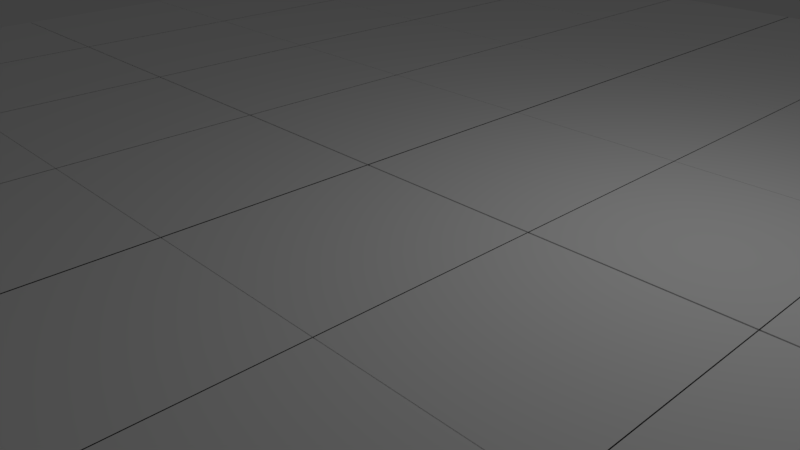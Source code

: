 # Source: gameBoard.blend  (saved by Blender 2.78.0; exported with 4.5.12 LTS)
import bpy
from mathutils import Matrix  # noqa: F401  (used for matrix-valued properties, if any)

bpy.ops.wm.read_factory_settings(use_empty=True)
scene = bpy.context.scene
scene.name = 'Scene'

# ---- collections
col_collection_1 = bpy.data.collections.new('Collection 1'); scene.collection.children.link(col_collection_1)

# ---- materials (node trees are filled in below, after node groups)
mat_checker = bpy.data.materials.new('checker')
mat_checker.alpha_threshold = 0.0
mat_checker.use_transparent_shadow = False
mat_checker.diffuse_color = (1.0, 1.0, 1.0, 1.0)
mat_checker.roughness = 0.5
mat_checker.specular_intensity = 0.0
mat_checker.line_color = (0.0, 0.0, 0.0, 1.0)

# ---- material node trees

# ---- world
world_world = bpy.data.worlds.new('World'); scene.world = world_world
world_world.color = (0.05088, 0.05088, 0.05088)
world_world.use_sun_shadow = False
world_world.sun_shadow_jitter_overblur = 0.0
world_world.cycles.sampling_method = 'MANUAL'

# ---- cameras
cam_camera = bpy.data.cameras.new('Camera')
cam_camera.clip_end = 100.0
cam_camera.lens = 35.0
cam_camera.sensor_width = 32.0
cam_camera.sensor_height = 18.0
cam_camera.ortho_scale = 7.314
cam_camera.dof.focus_distance = 0.0
cam_camera.dof.aperture_fstop = 128.0

# ---- lights
light_lamp = bpy.data.lights.new('Lamp', 'POINT')
light_lamp.transmission_factor = 0.0
light_lamp.cutoff_distance = 30.0
light_lamp.energy = 100.0
light_lamp.shadow_buffer_clip_start = 1.001
light_lamp.shadow_soft_size = 0.1
light_lamp.shadow_maximum_resolution = 0.006
light_lamp.use_absolute_resolution = True

# ---- meshes
me_cube = bpy.data.meshes.new('Cube')
me_cube.from_pydata([(-7.452, -2.848, -1.255), (-7.452, -5.647, -1.255), (-9.962, -5.647, -1.255), (-9.962, -2.848, -1.255), (-7.452, -2.848, 1.255), (-7.452, -5.647, 1.255), (-9.962, -5.647, 1.255), (-9.962, -2.848, 1.255), (-4.952, -2.848, -1.255), (-4.952, -5.647, -1.255), (-7.463, -5.647, -1.255), (-7.463, -2.848, -1.255), (-4.952, -2.848, 1.255), (-4.952, -5.647, 1.255), (-7.463, -5.647, 1.255), (-7.463, -2.848, 1.255), (-7.452, -0.03938, -1.255), (-7.452, -2.838, -1.255), (-9.962, -2.838, -1.255), (-9.962, -0.03938, -1.255), (-7.452, -0.03938, 1.255), (-7.452, -2.838, 1.255), (-9.962, -2.838, 1.255), (-9.962, -0.03938, 1.255), (-4.952, -0.03938, -1.255), (-4.952, -2.838, -1.255), (-7.463, -2.838, -1.255), (-7.463, -0.03938, -1.255), (-4.952, -0.03938, 1.255), (-4.952, -2.838, 1.255), (-7.463, -2.838, 1.255), (-7.463, -0.03938, 1.255), (-2.453, -2.848, -1.255), (-2.453, -5.647, -1.255), (-4.963, -5.647, -1.255), (-4.963, -2.848, -1.255), (-2.453, -2.848, 1.255), (-2.453, -5.647, 1.255), (-4.963, -5.647, 1.255), (-4.963, -2.848, 1.255), (0.04669, -2.848, -1.255), (0.04669, -5.647, -1.255), (-2.464, -5.647, -1.255), (-2.464, -2.848, -1.255), (0.04669, -2.848, 1.255), (0.04669, -5.647, 1.255), (-2.464, -5.647, 1.255), (-2.464, -2.848, 1.255), (-2.453, -0.03938, -1.255), (-2.453, -2.838, -1.255), (-4.963, -2.838, -1.255), (-4.963, -0.03938, -1.255), (-2.453, -0.03938, 1.255), (-2.453, -2.838, 1.255), (-4.963, -2.838, 1.255), (-4.963, -0.03938, 1.255), (0.04669, -0.03938, -1.255), (0.04669, -2.838, -1.255), (-2.464, -2.838, -1.255), (-2.464, -0.03938, -1.255), (0.04669, -0.03938, 1.255), (0.04669, -2.838, 1.255), (-2.464, -2.838, 1.255), (-2.464, -0.03938, 1.255), (-7.452, -8.465, -1.255), (-7.452, -11.26, -1.255), (-9.962, -11.26, -1.255), (-9.962, -8.465, -1.255), (-7.452, -8.465, 1.255), (-7.452, -11.26, 1.255), (-9.962, -11.26, 1.255), (-9.962, -8.465, 1.255), (-4.952, -8.465, -1.255), (-4.952, -11.26, -1.255), (-7.463, -11.26, -1.255), (-7.463, -8.465, -1.255), (-4.952, -8.465, 1.255), (-4.952, -11.26, 1.255), (-7.463, -11.26, 1.255), (-7.463, -8.465, 1.255), (-7.452, -5.657, -1.255), (-7.452, -8.456, -1.255), (-9.962, -8.456, -1.255), (-9.962, -5.657, -1.255), (-7.452, -5.657, 1.255), (-7.452, -8.456, 1.255), (-9.962, -8.456, 1.255), (-9.962, -5.657, 1.255), (-4.952, -5.657, -1.255), (-4.952, -8.456, -1.255), (-7.463, -8.456, -1.255), (-7.463, -5.657, -1.255), (-4.952, -5.657, 1.255), (-4.952, -8.456, 1.255), (-7.463, -8.456, 1.255), (-7.463, -5.657, 1.255), (-2.453, -8.465, -1.255), (-2.453, -11.26, -1.255), (-4.963, -11.26, -1.255), (-4.963, -8.465, -1.255), (-2.453, -8.465, 1.255), (-2.453, -11.26, 1.255), (-4.963, -11.26, 1.255), (-4.963, -8.465, 1.255), (0.04669, -8.465, -1.255), (0.04669, -11.26, -1.255), (-2.464, -11.26, -1.255), (-2.464, -8.465, -1.255), (0.04669, -8.465, 1.255), (0.04669, -11.26, 1.255), (-2.464, -11.26, 1.255), (-2.464, -8.465, 1.255), (-2.453, -5.657, -1.255), (-2.453, -8.456, -1.255), (-4.963, -8.456, -1.255), (-4.963, -5.657, -1.255), (-2.453, -5.657, 1.255), (-2.453, -8.456, 1.255), (-4.963, -8.456, 1.255), (-4.963, -5.657, 1.255), (0.04669, -5.657, -1.255), (0.04669, -8.456, -1.255), (-2.464, -8.456, -1.255), (-2.464, -5.657, -1.255), (0.04669, -5.657, 1.255), (0.04669, -8.456, 1.255), (-2.464, -8.456, 1.255), (-2.464, -5.657, 1.255), (2.539, -2.848, -1.255), (2.539, -5.647, -1.255), (0.02803, -5.647, -1.255), (0.02803, -2.848, -1.255), (2.539, -2.848, 1.255), (2.539, -5.647, 1.255), (0.02803, -5.647, 1.255), (0.02803, -2.848, 1.255), (5.038, -2.848, -1.255), (5.038, -5.647, -1.255), (2.527, -5.647, -1.255), (2.527, -2.848, -1.255), (5.038, -2.848, 1.255), (5.038, -5.647, 1.255), (2.527, -5.647, 1.255), (2.527, -2.848, 1.255), (2.539, -0.03938, -1.255), (2.539, -2.838, -1.255), (0.02803, -2.838, -1.255), (0.02803, -0.03938, -1.255), (2.539, -0.03938, 1.255), (2.539, -2.838, 1.255), (0.02803, -2.838, 1.255), (0.02803, -0.03938, 1.255), (5.038, -0.03938, -1.255), (5.038, -2.838, -1.255), (2.527, -2.838, -1.255), (2.527, -0.03938, -1.255), (5.038, -0.03938, 1.255), (5.038, -2.838, 1.255), (2.527, -2.838, 1.255), (2.527, -0.03938, 1.255), (7.538, -2.848, -1.255), (7.538, -5.647, -1.255), (5.027, -5.647, -1.255), (5.027, -2.848, -1.255), (7.538, -2.848, 1.255), (7.538, -5.647, 1.255), (5.027, -5.647, 1.255), (5.027, -2.848, 1.255), (10.04, -2.848, -1.255), (10.04, -5.647, -1.255), (7.526, -5.647, -1.255), (7.526, -2.848, -1.255), (10.04, -2.848, 1.255), (10.04, -5.647, 1.255), (7.526, -5.647, 1.255), (7.526, -2.848, 1.255), (7.538, -0.03938, -1.255), (7.538, -2.838, -1.255), (5.027, -2.838, -1.255), (5.027, -0.03938, -1.255), (7.538, -0.03938, 1.255), (7.538, -2.838, 1.255), (5.027, -2.838, 1.255), (5.027, -0.03938, 1.255), (10.04, -0.03938, -1.255), (10.04, -2.838, -1.255), (7.526, -2.838, -1.255), (7.526, -0.03938, -1.255), (10.04, -0.03938, 1.255), (10.04, -2.838, 1.255), (7.526, -2.838, 1.255), (7.526, -0.03938, 1.255), (2.539, -8.465, -1.255), (2.539, -11.26, -1.255), (0.02803, -11.26, -1.255), (0.02803, -8.465, -1.255), (2.539, -8.465, 1.255), (2.539, -11.26, 1.255), (0.02803, -11.26, 1.255), (0.02803, -8.465, 1.255), (5.038, -8.465, -1.255), (5.038, -11.26, -1.255), (2.527, -11.26, -1.255), (2.527, -8.465, -1.255), (5.038, -8.465, 1.255), (5.038, -11.26, 1.255), (2.527, -11.26, 1.255), (2.527, -8.465, 1.255), (2.539, -5.657, -1.255), (2.539, -8.456, -1.255), (0.02803, -8.456, -1.255), (0.02803, -5.657, -1.255), (2.539, -5.657, 1.255), (2.539, -8.456, 1.255), (0.02803, -8.456, 1.255), (0.02803, -5.657, 1.255), (5.038, -5.657, -1.255), (5.038, -8.456, -1.255), (2.527, -8.456, -1.255), (2.527, -5.657, -1.255), (5.038, -5.657, 1.255), (5.038, -8.456, 1.255), (2.527, -8.456, 1.255), (2.527, -5.657, 1.255), (7.538, -8.465, -1.255), (7.538, -11.26, -1.255), (5.027, -11.26, -1.255), (5.027, -8.465, -1.255), (7.538, -8.465, 1.255), (7.538, -11.26, 1.255), (5.027, -11.26, 1.255), (5.027, -8.465, 1.255), (10.04, -8.465, -1.255), (10.04, -11.26, -1.255), (7.526, -11.26, -1.255), (7.526, -8.465, -1.255), (10.04, -8.465, 1.255), (10.04, -11.26, 1.255), (7.526, -11.26, 1.255), (7.526, -8.465, 1.255), (7.538, -5.657, -1.255), (7.538, -8.456, -1.255), (5.027, -8.456, -1.255), (5.027, -5.657, -1.255), (7.538, -5.657, 1.255), (7.538, -8.456, 1.255), (5.027, -8.456, 1.255), (5.027, -5.657, 1.255), (10.04, -5.657, -1.255), (10.04, -8.456, -1.255), (7.526, -8.456, -1.255), (7.526, -5.657, -1.255), (10.04, -5.657, 1.255), (10.04, -8.456, 1.255), (7.526, -8.456, 1.255), (7.526, -5.657, 1.255), (-7.452, 8.399, -1.255), (-7.452, 5.6, -1.255), (-9.962, 5.6, -1.255), (-9.962, 8.399, -1.255), (-7.452, 8.399, 1.255), (-7.452, 5.6, 1.255), (-9.962, 5.6, 1.255), (-9.962, 8.399, 1.255), (-4.952, 8.399, -1.255), (-4.952, 5.6, -1.255), (-7.463, 5.6, -1.255), (-7.463, 8.399, -1.255), (-4.952, 8.399, 1.255), (-4.952, 5.6, 1.255), (-7.463, 5.6, 1.255), (-7.463, 8.399, 1.255), (-7.452, 11.21, -1.255), (-7.452, 8.409, -1.255), (-9.962, 8.409, -1.255), (-9.962, 11.21, -1.255), (-7.452, 11.21, 1.255), (-7.452, 8.409, 1.255), (-9.962, 8.409, 1.255), (-9.962, 11.21, 1.255), (-4.952, 11.21, -1.255), (-4.952, 8.409, -1.255), (-7.463, 8.409, -1.255), (-7.463, 11.21, -1.255), (-4.952, 11.21, 1.255), (-4.952, 8.409, 1.255), (-7.463, 8.409, 1.255), (-7.463, 11.21, 1.255), (-2.453, 8.399, -1.255), (-2.453, 5.6, -1.255), (-4.963, 5.6, -1.255), (-4.963, 8.399, -1.255), (-2.453, 8.399, 1.255), (-2.453, 5.6, 1.255), (-4.963, 5.6, 1.255), (-4.963, 8.399, 1.255), (0.04669, 8.399, -1.255), (0.04669, 5.6, -1.255), (-2.464, 5.6, -1.255), (-2.464, 8.399, -1.255), (0.04669, 8.399, 1.255), (0.04669, 5.6, 1.255), (-2.464, 5.6, 1.255), (-2.464, 8.399, 1.255), (-2.453, 11.21, -1.255), (-2.453, 8.409, -1.255), (-4.963, 8.409, -1.255), (-4.963, 11.21, -1.255), (-2.453, 11.21, 1.255), (-2.453, 8.409, 1.255), (-4.963, 8.409, 1.255), (-4.963, 11.21, 1.255), (0.04669, 11.21, -1.255), (0.04669, 8.409, -1.255), (-2.464, 8.409, -1.255), (-2.464, 11.21, -1.255), (0.04669, 11.21, 1.255), (0.04669, 8.409, 1.255), (-2.464, 8.409, 1.255), (-2.464, 11.21, 1.255), (-7.452, 2.782, -1.255), (-7.452, -0.01681, -1.255), (-9.962, -0.01681, -1.255), (-9.962, 2.782, -1.255), (-7.452, 2.782, 1.255), (-7.452, -0.01681, 1.255), (-9.962, -0.01681, 1.255), (-9.962, 2.782, 1.255), (-4.952, 2.782, -1.255), (-4.952, -0.01681, -1.255), (-7.463, -0.01681, -1.255), (-7.463, 2.782, -1.255), (-4.952, 2.782, 1.255), (-4.952, -0.01681, 1.255), (-7.463, -0.01681, 1.255), (-7.463, 2.782, 1.255), (-7.452, 5.591, -1.255), (-7.452, 2.792, -1.255), (-9.962, 2.792, -1.255), (-9.962, 5.591, -1.255), (-7.452, 5.591, 1.255), (-7.452, 2.792, 1.255), (-9.962, 2.792, 1.255), (-9.962, 5.591, 1.255), (-4.952, 5.591, -1.255), (-4.952, 2.792, -1.255), (-7.463, 2.792, -1.255), (-7.463, 5.591, -1.255), (-4.952, 5.591, 1.255), (-4.952, 2.792, 1.255), (-7.463, 2.792, 1.255), (-7.463, 5.591, 1.255), (-2.453, 2.782, -1.255), (-2.453, -0.01681, -1.255), (-4.963, -0.01681, -1.255), (-4.963, 2.782, -1.255), (-2.453, 2.782, 1.255), (-2.453, -0.01681, 1.255), (-4.963, -0.01681, 1.255), (-4.963, 2.782, 1.255), (0.04669, 2.782, -1.255), (0.04669, -0.01681, -1.255), (-2.464, -0.01681, -1.255), (-2.464, 2.782, -1.255), (0.04669, 2.782, 1.255), (0.04669, -0.01681, 1.255), (-2.464, -0.01681, 1.255), (-2.464, 2.782, 1.255), (-2.453, 5.591, -1.255), (-2.453, 2.792, -1.255), (-4.963, 2.792, -1.255), (-4.963, 5.591, -1.255), (-2.453, 5.591, 1.255), (-2.453, 2.792, 1.255), (-4.963, 2.792, 1.255), (-4.963, 5.591, 1.255), (0.04669, 5.591, -1.255), (0.04669, 2.792, -1.255), (-2.464, 2.792, -1.255), (-2.464, 5.591, -1.255), (0.04669, 5.591, 1.255), (0.04669, 2.792, 1.255), (-2.464, 2.792, 1.255), (-2.464, 5.591, 1.255), (2.539, 8.399, -1.255), (2.539, 5.6, -1.255), (0.02803, 5.6, -1.255), (0.02803, 8.399, -1.255), (2.539, 8.399, 1.255), (2.539, 5.6, 1.255), (0.02803, 5.6, 1.255), (0.02803, 8.399, 1.255), (5.038, 8.399, -1.255), (5.038, 5.6, -1.255), (2.527, 5.6, -1.255), (2.527, 8.399, -1.255), (5.038, 8.399, 1.255), (5.038, 5.6, 1.255), (2.527, 5.6, 1.255), (2.527, 8.399, 1.255), (2.539, 11.21, -1.255), (2.539, 8.409, -1.255), (0.02803, 8.409, -1.255), (0.02803, 11.21, -1.255), (2.539, 11.21, 1.255), (2.539, 8.409, 1.255), (0.02803, 8.409, 1.255), (0.02803, 11.21, 1.255), (5.038, 11.21, -1.255), (5.038, 8.409, -1.255), (2.527, 8.409, -1.255), (2.527, 11.21, -1.255), (5.038, 11.21, 1.255), (5.038, 8.409, 1.255), (2.527, 8.409, 1.255), (2.527, 11.21, 1.255), (7.538, 8.399, -1.255), (7.538, 5.6, -1.255), (5.027, 5.6, -1.255), (5.027, 8.399, -1.255), (7.538, 8.399, 1.255), (7.538, 5.6, 1.255), (5.027, 5.6, 1.255), (5.027, 8.399, 1.255), (10.04, 8.399, -1.255), (10.04, 5.6, -1.255), (7.526, 5.6, -1.255), (7.526, 8.399, -1.255), (10.04, 8.399, 1.255), (10.04, 5.6, 1.255), (7.526, 5.6, 1.255), (7.526, 8.399, 1.255), (7.538, 11.21, -1.255), (7.538, 8.409, -1.255), (5.027, 8.409, -1.255), (5.027, 11.21, -1.255), (7.538, 11.21, 1.255), (7.538, 8.409, 1.255), (5.027, 8.409, 1.255), (5.027, 11.21, 1.255), (10.04, 11.21, -1.255), (10.04, 8.409, -1.255), (7.526, 8.409, -1.255), (7.526, 11.21, -1.255), (10.04, 11.21, 1.255), (10.04, 8.409, 1.255), (7.526, 8.409, 1.255), (7.526, 11.21, 1.255), (2.539, 2.782, -1.255), (2.539, -0.01681, -1.255), (0.02803, -0.01681, -1.255), (0.02803, 2.782, -1.255), (2.539, 2.782, 1.255), (2.539, -0.01681, 1.255), (0.02803, -0.01681, 1.255), (0.02803, 2.782, 1.255), (5.038, 2.782, -1.255), (5.038, -0.01681, -1.255), (2.527, -0.01681, -1.255), (2.527, 2.782, -1.255), (5.038, 2.782, 1.255), (5.038, -0.01681, 1.255), (2.527, -0.01681, 1.255), (2.527, 2.782, 1.255), (2.539, 5.591, -1.255), (2.539, 2.792, -1.255), (0.02803, 2.792, -1.255), (0.02803, 5.591, -1.255), (2.539, 5.591, 1.255), (2.539, 2.792, 1.255), (0.02803, 2.792, 1.255), (0.02803, 5.591, 1.255), (5.038, 5.591, -1.255), (5.038, 2.792, -1.255), (2.527, 2.792, -1.255), (2.527, 5.591, -1.255), (5.038, 5.591, 1.255), (5.038, 2.792, 1.255), (2.527, 2.792, 1.255), (2.527, 5.591, 1.255), (7.538, 2.782, -1.255), (7.538, -0.01681, -1.255), (5.027, -0.01681, -1.255), (5.027, 2.782, -1.255), (7.538, 2.782, 1.255), (7.538, -0.01681, 1.255), (5.027, -0.01681, 1.255), (5.027, 2.782, 1.255), (10.04, 2.782, -1.255), (10.04, -0.01681, -1.255), (7.526, -0.01681, -1.255), (7.526, 2.782, -1.255), (10.04, 2.782, 1.255), (10.04, -0.01681, 1.255), (7.526, -0.01681, 1.255), (7.526, 2.782, 1.255), (7.538, 5.591, -1.255), (7.538, 2.792, -1.255), (5.027, 2.792, -1.255), (5.027, 5.591, -1.255), (7.538, 5.591, 1.255), (7.538, 2.792, 1.255), (5.027, 2.792, 1.255), (5.027, 5.591, 1.255), (10.04, 5.591, -1.255), (10.04, 2.792, -1.255), (7.526, 2.792, -1.255), (7.526, 5.591, -1.255), (10.04, 5.591, 1.255), (10.04, 2.792, 1.255), (7.526, 2.792, 1.255), (7.526, 5.591, 1.255)], [], [(0, 1, 2, 3), (4, 7, 6, 5), (0, 4, 5, 1), (1, 5, 6, 2), (2, 6, 7, 3), (4, 0, 3, 7), (8, 9, 10, 11), (12, 15, 14, 13), (8, 12, 13, 9), (9, 13, 14, 10), (10, 14, 15, 11), (12, 8, 11, 15), (16, 17, 18, 19), (20, 23, 22, 21), (16, 20, 21, 17), (17, 21, 22, 18), (18, 22, 23, 19), (20, 16, 19, 23), (24, 25, 26, 27), (28, 31, 30, 29), (24, 28, 29, 25), (25, 29, 30, 26), (26, 30, 31, 27), (28, 24, 27, 31), (32, 33, 34, 35), (36, 39, 38, 37), (32, 36, 37, 33), (33, 37, 38, 34), (34, 38, 39, 35), (36, 32, 35, 39), (40, 41, 42, 43), (44, 47, 46, 45), (40, 44, 45, 41), (41, 45, 46, 42), (42, 46, 47, 43), (44, 40, 43, 47), (48, 49, 50, 51), (52, 55, 54, 53), (48, 52, 53, 49), (49, 53, 54, 50), (50, 54, 55, 51), (52, 48, 51, 55), (56, 57, 58, 59), (60, 63, 62, 61), (56, 60, 61, 57), (57, 61, 62, 58), (58, 62, 63, 59), (60, 56, 59, 63), (64, 65, 66, 67), (68, 71, 70, 69), (64, 68, 69, 65), (65, 69, 70, 66), (66, 70, 71, 67), (68, 64, 67, 71), (72, 73, 74, 75), (76, 79, 78, 77), (72, 76, 77, 73), (73, 77, 78, 74), (74, 78, 79, 75), (76, 72, 75, 79), (80, 81, 82, 83), (84, 87, 86, 85), (80, 84, 85, 81), (81, 85, 86, 82), (82, 86, 87, 83), (84, 80, 83, 87), (88, 89, 90, 91), (92, 95, 94, 93), (88, 92, 93, 89), (89, 93, 94, 90), (90, 94, 95, 91), (92, 88, 91, 95), (96, 97, 98, 99), (100, 103, 102, 101), (96, 100, 101, 97), (97, 101, 102, 98), (98, 102, 103, 99), (100, 96, 99, 103), (104, 105, 106, 107), (108, 111, 110, 109), (104, 108, 109, 105), (105, 109, 110, 106), (106, 110, 111, 107), (108, 104, 107, 111), (112, 113, 114, 115), (116, 119, 118, 117), (112, 116, 117, 113), (113, 117, 118, 114), (114, 118, 119, 115), (116, 112, 115, 119), (120, 121, 122, 123), (124, 127, 126, 125), (120, 124, 125, 121), (121, 125, 126, 122), (122, 126, 127, 123), (124, 120, 123, 127), (128, 129, 130, 131), (132, 135, 134, 133), (128, 132, 133, 129), (129, 133, 134, 130), (130, 134, 135, 131), (132, 128, 131, 135), (136, 137, 138, 139), (140, 143, 142, 141), (136, 140, 141, 137), (137, 141, 142, 138), (138, 142, 143, 139), (140, 136, 139, 143), (144, 145, 146, 147), (148, 151, 150, 149), (144, 148, 149, 145), (145, 149, 150, 146), (146, 150, 151, 147), (148, 144, 147, 151), (152, 153, 154, 155), (156, 159, 158, 157), (152, 156, 157, 153), (153, 157, 158, 154), (154, 158, 159, 155), (156, 152, 155, 159), (160, 161, 162, 163), (164, 167, 166, 165), (160, 164, 165, 161), (161, 165, 166, 162), (162, 166, 167, 163), (164, 160, 163, 167), (168, 169, 170, 171), (172, 175, 174, 173), (168, 172, 173, 169), (169, 173, 174, 170), (170, 174, 175, 171), (172, 168, 171, 175), (176, 177, 178, 179), (180, 183, 182, 181), (176, 180, 181, 177), (177, 181, 182, 178), (178, 182, 183, 179), (180, 176, 179, 183), (184, 185, 186, 187), (188, 191, 190, 189), (184, 188, 189, 185), (185, 189, 190, 186), (186, 190, 191, 187), (188, 184, 187, 191), (192, 193, 194, 195), (196, 199, 198, 197), (192, 196, 197, 193), (193, 197, 198, 194), (194, 198, 199, 195), (196, 192, 195, 199), (200, 201, 202, 203), (204, 207, 206, 205), (200, 204, 205, 201), (201, 205, 206, 202), (202, 206, 207, 203), (204, 200, 203, 207), (208, 209, 210, 211), (212, 215, 214, 213), (208, 212, 213, 209), (209, 213, 214, 210), (210, 214, 215, 211), (212, 208, 211, 215), (216, 217, 218, 219), (220, 223, 222, 221), (216, 220, 221, 217), (217, 221, 222, 218), (218, 222, 223, 219), (220, 216, 219, 223), (224, 225, 226, 227), (228, 231, 230, 229), (224, 228, 229, 225), (225, 229, 230, 226), (226, 230, 231, 227), (228, 224, 227, 231), (232, 233, 234, 235), (236, 239, 238, 237), (232, 236, 237, 233), (233, 237, 238, 234), (234, 238, 239, 235), (236, 232, 235, 239), (240, 241, 242, 243), (244, 247, 246, 245), (240, 244, 245, 241), (241, 245, 246, 242), (242, 246, 247, 243), (244, 240, 243, 247), (248, 249, 250, 251), (252, 255, 254, 253), (248, 252, 253, 249), (249, 253, 254, 250), (250, 254, 255, 251), (252, 248, 251, 255), (256, 257, 258, 259), (260, 263, 262, 261), (256, 260, 261, 257), (257, 261, 262, 258), (258, 262, 263, 259), (260, 256, 259, 263), (264, 265, 266, 267), (268, 271, 270, 269), (264, 268, 269, 265), (265, 269, 270, 266), (266, 270, 271, 267), (268, 264, 267, 271), (272, 273, 274, 275), (276, 279, 278, 277), (272, 276, 277, 273), (273, 277, 278, 274), (274, 278, 279, 275), (276, 272, 275, 279), (280, 281, 282, 283), (284, 287, 286, 285), (280, 284, 285, 281), (281, 285, 286, 282), (282, 286, 287, 283), (284, 280, 283, 287), (288, 289, 290, 291), (292, 295, 294, 293), (288, 292, 293, 289), (289, 293, 294, 290), (290, 294, 295, 291), (292, 288, 291, 295), (296, 297, 298, 299), (300, 303, 302, 301), (296, 300, 301, 297), (297, 301, 302, 298), (298, 302, 303, 299), (300, 296, 299, 303), (304, 305, 306, 307), (308, 311, 310, 309), (304, 308, 309, 305), (305, 309, 310, 306), (306, 310, 311, 307), (308, 304, 307, 311), (312, 313, 314, 315), (316, 319, 318, 317), (312, 316, 317, 313), (313, 317, 318, 314), (314, 318, 319, 315), (316, 312, 315, 319), (320, 321, 322, 323), (324, 327, 326, 325), (320, 324, 325, 321), (321, 325, 326, 322), (322, 326, 327, 323), (324, 320, 323, 327), (328, 329, 330, 331), (332, 335, 334, 333), (328, 332, 333, 329), (329, 333, 334, 330), (330, 334, 335, 331), (332, 328, 331, 335), (336, 337, 338, 339), (340, 343, 342, 341), (336, 340, 341, 337), (337, 341, 342, 338), (338, 342, 343, 339), (340, 336, 339, 343), (344, 345, 346, 347), (348, 351, 350, 349), (344, 348, 349, 345), (345, 349, 350, 346), (346, 350, 351, 347), (348, 344, 347, 351), (352, 353, 354, 355), (356, 359, 358, 357), (352, 356, 357, 353), (353, 357, 358, 354), (354, 358, 359, 355), (356, 352, 355, 359), (360, 361, 362, 363), (364, 367, 366, 365), (360, 364, 365, 361), (361, 365, 366, 362), (362, 366, 367, 363), (364, 360, 363, 367), (368, 369, 370, 371), (372, 375, 374, 373), (368, 372, 373, 369), (369, 373, 374, 370), (370, 374, 375, 371), (372, 368, 371, 375), (376, 377, 378, 379), (380, 383, 382, 381), (376, 380, 381, 377), (377, 381, 382, 378), (378, 382, 383, 379), (380, 376, 379, 383), (384, 385, 386, 387), (388, 391, 390, 389), (384, 388, 389, 385), (385, 389, 390, 386), (386, 390, 391, 387), (388, 384, 387, 391), (392, 393, 394, 395), (396, 399, 398, 397), (392, 396, 397, 393), (393, 397, 398, 394), (394, 398, 399, 395), (396, 392, 395, 399), (400, 401, 402, 403), (404, 407, 406, 405), (400, 404, 405, 401), (401, 405, 406, 402), (402, 406, 407, 403), (404, 400, 403, 407), (408, 409, 410, 411), (412, 415, 414, 413), (408, 412, 413, 409), (409, 413, 414, 410), (410, 414, 415, 411), (412, 408, 411, 415), (416, 417, 418, 419), (420, 423, 422, 421), (416, 420, 421, 417), (417, 421, 422, 418), (418, 422, 423, 419), (420, 416, 419, 423), (424, 425, 426, 427), (428, 431, 430, 429), (424, 428, 429, 425), (425, 429, 430, 426), (426, 430, 431, 427), (428, 424, 427, 431), (432, 433, 434, 435), (436, 439, 438, 437), (432, 436, 437, 433), (433, 437, 438, 434), (434, 438, 439, 435), (436, 432, 435, 439), (440, 441, 442, 443), (444, 447, 446, 445), (440, 444, 445, 441), (441, 445, 446, 442), (442, 446, 447, 443), (444, 440, 443, 447), (448, 449, 450, 451), (452, 455, 454, 453), (448, 452, 453, 449), (449, 453, 454, 450), (450, 454, 455, 451), (452, 448, 451, 455), (456, 457, 458, 459), (460, 463, 462, 461), (456, 460, 461, 457), (457, 461, 462, 458), (458, 462, 463, 459), (460, 456, 459, 463), (464, 465, 466, 467), (468, 471, 470, 469), (464, 468, 469, 465), (465, 469, 470, 466), (466, 470, 471, 467), (468, 464, 467, 471), (472, 473, 474, 475), (476, 479, 478, 477), (472, 476, 477, 473), (473, 477, 478, 474), (474, 478, 479, 475), (476, 472, 475, 479), (480, 481, 482, 483), (484, 487, 486, 485), (480, 484, 485, 481), (481, 485, 486, 482), (482, 486, 487, 483), (484, 480, 483, 487), (488, 489, 490, 491), (492, 495, 494, 493), (488, 492, 493, 489), (489, 493, 494, 490), (490, 494, 495, 491), (492, 488, 491, 495), (496, 497, 498, 499), (500, 503, 502, 501), (496, 500, 501, 497), (497, 501, 502, 498), (498, 502, 503, 499), (500, 496, 499, 503), (504, 505, 506, 507), (508, 511, 510, 509), (504, 508, 509, 505), (505, 509, 510, 506), (506, 510, 511, 507), (508, 504, 507, 511)])
_uv = me_cube.uv_layers.new(name='UVMap')
_uv.uv.foreach_set('vector', [0.3342, 0.4366, 0.3342, 0.3743, 0.2783, 0.3743, 0.2783, 0.4366, 0.3153, 0.4294, 0.2531, 0.4294, 0.2531, 0.36, 0.3153, 0.36, 0.3342, 0.4366, 0.3153, 0.4294, 0.3153, 0.36, 0.3342, 0.3743, 0.3342, 0.3743, 0.3153, 0.36, 0.2531, 0.36, 0.2783, 0.3743, 0.2783, 0.3743, 0.2531, 0.36, 0.2531, 0.4294, 0.2783, 0.4366, 0.3153, 0.4294, 0.3342, 0.4366, 0.2783, 0.4366, 0.2531, 0.4294, 0.3898, 0.4366, 0.3898, 0.3743, 0.3339, 0.3743, 0.3339, 0.4366, 0.3773, 0.4294, 0.315, 0.4294, 0.315, 0.36, 0.3773, 0.36, 0.3898, 0.4366, 0.3773, 0.4294, 0.3773, 0.36, 0.3898, 0.3743, 0.3898, 0.3743, 0.3773, 0.36, 0.315, 0.36, 0.3339, 0.3743, 0.3339, 0.3743, 0.315, 0.36, 0.315, 0.4294, 0.3339, 0.4366, 0.3773, 0.4294, 0.3898, 0.4366, 0.3339, 0.4366, 0.315, 0.4294, 0.3342, 0.4991, 0.3342, 0.4368, 0.2783, 0.4368, 0.2783, 0.4991, 0.3153, 0.499, 0.2531, 0.499, 0.2531, 0.4296, 0.3153, 0.4296, 0.3342, 0.4991, 0.3153, 0.499, 0.3153, 0.4296, 0.3342, 0.4368, 0.3342, 0.4368, 0.3153, 0.4296, 0.2531, 0.4296, 0.2783, 0.4368, 0.2783, 0.4368, 0.2531, 0.4296, 0.2531, 0.499, 0.2783, 0.4991, 0.3153, 0.499, 0.3342, 0.4991, 0.2783, 0.4991, 0.2531, 0.499, 0.3898, 0.4991, 0.3898, 0.4368, 0.3339, 0.4368, 0.3339, 0.4991, 0.3773, 0.499, 0.315, 0.499, 0.315, 0.4296, 0.3773, 0.4296, 0.3898, 0.4991, 0.3773, 0.499, 0.3773, 0.4296, 0.3898, 0.4368, 0.3898, 0.4368, 0.3773, 0.4296, 0.315, 0.4296, 0.3339, 0.4368, 0.3339, 0.4368, 0.315, 0.4296, 0.315, 0.499, 0.3339, 0.4991, 0.3773, 0.499, 0.3898, 0.4991, 0.3339, 0.4991, 0.315, 0.499, 0.4454, 0.4366, 0.4454, 0.3743, 0.3895, 0.3743, 0.3895, 0.4366, 0.4392, 0.4294, 0.377, 0.4294, 0.377, 0.36, 0.4392, 0.36, 0.4454, 0.4366, 0.4392, 0.4294, 0.4392, 0.36, 0.4454, 0.3743, 0.4454, 0.3743, 0.4392, 0.36, 0.377, 0.36, 0.3895, 0.3743, 0.3895, 0.3743, 0.377, 0.36, 0.377, 0.4294, 0.3895, 0.4366, 0.4392, 0.4294, 0.4454, 0.4366, 0.3895, 0.4366, 0.377, 0.4294, 0.501, 0.4366, 0.501, 0.3743, 0.4452, 0.3743, 0.4452, 0.4366, 0.5012, 0.4294, 0.4389, 0.4294, 0.4389, 0.36, 0.5012, 0.36, 0.501, 0.4366, 0.5012, 0.4294, 0.5012, 0.36, 0.501, 0.3743, 0.501, 0.3743, 0.5012, 0.36, 0.4389, 0.36, 0.4452, 0.3743, 0.4452, 0.3743, 0.4389, 0.36, 0.4389, 0.4294, 0.4452, 0.4366, 0.5012, 0.4294, 0.501, 0.4366, 0.4452, 0.4366, 0.4389, 0.4294, 0.4454, 0.4991, 0.4454, 0.4368, 0.3895, 0.4368, 0.3895, 0.4991, 0.4392, 0.499, 0.377, 0.499, 0.377, 0.4296, 0.4392, 0.4296, 0.4454, 0.4991, 0.4392, 0.499, 0.4392, 0.4296, 0.4454, 0.4368, 0.4454, 0.4368, 0.4392, 0.4296, 0.377, 0.4296, 0.3895, 0.4368, 0.3895, 0.4368, 0.377, 0.4296, 0.377, 0.499, 0.3895, 0.4991, 0.4392, 0.499, 0.4454, 0.4991, 0.3895, 0.4991, 0.377, 0.499, 0.501, 0.4991, 0.501, 0.4368, 0.4452, 0.4368, 0.4452, 0.4991, 0.5012, 0.499, 0.4389, 0.499, 0.4389, 0.4296, 0.5012, 0.4296, 0.501, 0.4991, 0.5012, 0.499, 0.5012, 0.4296, 0.501, 0.4368, 0.501, 0.4368, 0.5012, 0.4296, 0.4389, 0.4296, 0.4452, 0.4368, 0.4452, 0.4368, 0.4389, 0.4296, 0.4389, 0.499, 0.4452, 0.4991, 0.5012, 0.499, 0.501, 0.4991, 0.4452, 0.4991, 0.4389, 0.499, 0.3342, 0.3116, 0.3342, 0.2493, 0.2783, 0.2493, 0.2783, 0.3116, 0.3153, 0.2902, 0.2531, 0.2902, 0.2531, 0.2208, 0.3153, 0.2208, 0.3342, 0.3116, 0.3153, 0.2902, 0.3153, 0.2208, 0.3342, 0.2493, 0.3342, 0.2493, 0.3153, 0.2208, 0.2531, 0.2208, 0.2783, 0.2493, 0.2783, 0.2493, 0.2531, 0.2208, 0.2531, 0.2902, 0.2783, 0.3116, 0.3153, 0.2902, 0.3342, 0.3116, 0.2783, 0.3116, 0.2531, 0.2902, 0.3898, 0.3116, 0.3898, 0.2493, 0.3339, 0.2493, 0.3339, 0.3116, 0.3773, 0.2902, 0.315, 0.2902, 0.315, 0.2208, 0.3773, 0.2208, 0.3898, 0.3116, 0.3773, 0.2902, 0.3773, 0.2208, 0.3898, 0.2493, 0.3898, 0.2493, 0.3773, 0.2208, 0.315, 0.2208, 0.3339, 0.2493, 0.3339, 0.2493, 0.315, 0.2208, 0.315, 0.2902, 0.3339, 0.3116, 0.3773, 0.2902, 0.3898, 0.3116, 0.3339, 0.3116, 0.315, 0.2902, 0.3342, 0.3741, 0.3342, 0.3118, 0.2783, 0.3118, 0.2783, 0.3741, 0.3153, 0.3598, 0.2531, 0.3598, 0.2531, 0.2904, 0.3153, 0.2904, 0.3342, 0.3741, 0.3153, 0.3598, 0.3153, 0.2904, 0.3342, 0.3118, 0.3342, 0.3118, 0.3153, 0.2904, 0.2531, 0.2904, 0.2783, 0.3118, 0.2783, 0.3118, 0.2531, 0.2904, 0.2531, 0.3598, 0.2783, 0.3741, 0.3153, 0.3598, 0.3342, 0.3741, 0.2783, 0.3741, 0.2531, 0.3598, 0.3898, 0.3741, 0.3898, 0.3118, 0.3339, 0.3118, 0.3339, 0.3741, 0.3773, 0.3598, 0.315, 0.3598, 0.315, 0.2904, 0.3773, 0.2904, 0.3898, 0.3741, 0.3773, 0.3598, 0.3773, 0.2904, 0.3898, 0.3118, 0.3898, 0.3118, 0.3773, 0.2904, 0.315, 0.2904, 0.3339, 0.3118, 0.3339, 0.3118, 0.315, 0.2904, 0.315, 0.3598, 0.3339, 0.3741, 0.3773, 0.3598, 0.3898, 0.3741, 0.3339, 0.3741, 0.315, 0.3598, 0.4454, 0.3116, 0.4454, 0.2493, 0.3895, 0.2493, 0.3895, 0.3116, 0.4392, 0.2902, 0.377, 0.2902, 0.377, 0.2208, 0.4392, 0.2208, 0.4454, 0.3116, 0.4392, 0.2902, 0.4392, 0.2208, 0.4454, 0.2493, 0.4454, 0.2493, 0.4392, 0.2208, 0.377, 0.2208, 0.3895, 0.2493, 0.3895, 0.2493, 0.377, 0.2208, 0.377, 0.2902, 0.3895, 0.3116, 0.4392, 0.2902, 0.4454, 0.3116, 0.3895, 0.3116, 0.377, 0.2902, 0.501, 0.3116, 0.501, 0.2493, 0.4452, 0.2493, 0.4452, 0.3116, 0.5012, 0.2902, 0.4389, 0.2902, 0.4389, 0.2208, 0.5012, 0.2208, 0.501, 0.3116, 0.5012, 0.2902, 0.5012, 0.2208, 0.501, 0.2493, 0.501, 0.2493, 0.5012, 0.2208, 0.4389, 0.2208, 0.4452, 0.2493, 0.4452, 0.2493, 0.4389, 0.2208, 0.4389, 0.2902, 0.4452, 0.3116, 0.5012, 0.2902, 0.501, 0.3116, 0.4452, 0.3116, 0.4389, 0.2902, 0.4454, 0.3741, 0.4454, 0.3118, 0.3895, 0.3118, 0.3895, 0.3741, 0.4392, 0.3598, 0.377, 0.3598, 0.377, 0.2904, 0.4392, 0.2904, 0.4454, 0.3741, 0.4392, 0.3598, 0.4392, 0.2904, 0.4454, 0.3118, 0.4454, 0.3118, 0.4392, 0.2904, 0.377, 0.2904, 0.3895, 0.3118, 0.3895, 0.3118, 0.377, 0.2904, 0.377, 0.3598, 0.3895, 0.3741, 0.4392, 0.3598, 0.4454, 0.3741, 0.3895, 0.3741, 0.377, 0.3598, 0.501, 0.3741, 0.501, 0.3118, 0.4452, 0.3118, 0.4452, 0.3741, 0.5012, 0.3598, 0.4389, 0.3598, 0.4389, 0.2904, 0.5012, 0.2904, 0.501, 0.3741, 0.5012, 0.3598, 0.5012, 0.2904, 0.501, 0.3118, 0.501, 0.3118, 0.5012, 0.2904, 0.4389, 0.2904, 0.4452, 0.3118, 0.4452, 0.3118, 0.4389, 0.2904, 0.4389, 0.3598, 0.4452, 0.3741, 0.5012, 0.3598, 0.501, 0.3741, 0.4452, 0.3741, 0.4389, 0.3598, 0.5565, 0.4366, 0.5565, 0.3743, 0.5006, 0.3743, 0.5006, 0.4366, 0.5629, 0.4294, 0.5007, 0.4294, 0.5007, 0.36, 0.5629, 0.36, 0.5565, 0.4366, 0.5629, 0.4294, 0.5629, 0.36, 0.5565, 0.3743, 0.5565, 0.3743, 0.5629, 0.36, 0.5007, 0.36, 0.5006, 0.3743, 0.5006, 0.3743, 0.5007, 0.36, 0.5007, 0.4294, 0.5006, 0.4366, 0.5629, 0.4294, 0.5565, 0.4366, 0.5006, 0.4366, 0.5007, 0.4294, 0.6121, 0.4366, 0.6121, 0.3743, 0.5562, 0.3743, 0.5562, 0.4366, 0.6249, 0.4294, 0.5626, 0.4294, 0.5626, 0.36, 0.6249, 0.36, 0.6121, 0.4366, 0.6249, 0.4294, 0.6249, 0.36, 0.6121, 0.3743, 0.6121, 0.3743, 0.6249, 0.36, 0.5626, 0.36, 0.5562, 0.3743, 0.5562, 0.3743, 0.5626, 0.36, 0.5626, 0.4294, 0.5562, 0.4366, 0.6249, 0.4294, 0.6121, 0.4366, 0.5562, 0.4366, 0.5626, 0.4294, 0.5565, 0.4991, 0.5565, 0.4368, 0.5006, 0.4368, 0.5006, 0.4991, 0.5629, 0.499, 0.5007, 0.499, 0.5007, 0.4296, 0.5629, 0.4296, 0.5565, 0.4991, 0.5629, 0.499, 0.5629, 0.4296, 0.5565, 0.4368, 0.5565, 0.4368, 0.5629, 0.4296, 0.5007, 0.4296, 0.5006, 0.4368, 0.5006, 0.4368, 0.5007, 0.4296, 0.5007, 0.499, 0.5006, 0.4991, 0.5629, 0.499, 0.5565, 0.4991, 0.5006, 0.4991, 0.5007, 0.499, 0.6121, 0.4991, 0.6121, 0.4368, 0.5562, 0.4368, 0.5562, 0.4991, 0.6249, 0.499, 0.5626, 0.499, 0.5626, 0.4296, 0.6249, 0.4296, 0.6121, 0.4991, 0.6249, 0.499, 0.6249, 0.4296, 0.6121, 0.4368, 0.6121, 0.4368, 0.6249, 0.4296, 0.5626, 0.4296, 0.5562, 0.4368, 0.5562, 0.4368, 0.5626, 0.4296, 0.5626, 0.499, 0.5562, 0.4991, 0.6249, 0.499, 0.6121, 0.4991, 0.5562, 0.4991, 0.5626, 0.499, 0.6677, 0.4366, 0.6677, 0.3743, 0.6119, 0.3743, 0.6119, 0.4366, 0.6868, 0.4294, 0.6246, 0.4294, 0.6246, 0.36, 0.6868, 0.36, 0.6677, 0.4366, 0.6868, 0.4294, 0.6868, 0.36, 0.6677, 0.3743, 0.6677, 0.3743, 0.6868, 0.36, 0.6246, 0.36, 0.6119, 0.3743, 0.6119, 0.3743, 0.6246, 0.36, 0.6246, 0.4294, 0.6119, 0.4366, 0.6868, 0.4294, 0.6677, 0.4366, 0.6119, 0.4366, 0.6246, 0.4294, 0.7234, 0.4366, 0.7234, 0.3743, 0.6675, 0.3743, 0.6675, 0.4366, 0.7488, 0.4294, 0.6866, 0.4294, 0.6866, 0.36, 0.7488, 0.36, 0.7234, 0.4366, 0.7488, 0.4294, 0.7488, 0.36, 0.7234, 0.3743, 0.7234, 0.3743, 0.7488, 0.36, 0.6866, 0.36, 0.6675, 0.3743, 0.6675, 0.3743, 0.6866, 0.36, 0.6866, 0.4294, 0.6675, 0.4366, 0.7488, 0.4294, 0.7234, 0.4366, 0.6675, 0.4366, 0.6866, 0.4294, 0.6677, 0.4991, 0.6677, 0.4368, 0.6119, 0.4368, 0.6119, 0.4991, 0.6868, 0.499, 0.6246, 0.499, 0.6246, 0.4296, 0.6868, 0.4296, 0.6677, 0.4991, 0.6868, 0.499, 0.6868, 0.4296, 0.6677, 0.4368, 0.6677, 0.4368, 0.6868, 0.4296, 0.6246, 0.4296, 0.6119, 0.4368, 0.6119, 0.4368, 0.6246, 0.4296, 0.6246, 0.499, 0.6119, 0.4991, 0.6868, 0.499, 0.6677, 0.4991, 0.6119, 0.4991, 0.6246, 0.499, 0.7234, 0.4991, 0.7234, 0.4368, 0.6675, 0.4368, 0.6675, 0.4991, 0.7488, 0.499, 0.6866, 0.499, 0.6866, 0.4296, 0.7488, 0.4296, 0.7234, 0.4991, 0.7488, 0.499, 0.7488, 0.4296, 0.7234, 0.4368, 0.7234, 0.4368, 0.7488, 0.4296, 0.6866, 0.4296, 0.6675, 0.4368, 0.6675, 0.4368, 0.6866, 0.4296, 0.6866, 0.499, 0.6675, 0.4991, 0.7488, 0.499, 0.7234, 0.4991, 0.6675, 0.4991, 0.6866, 0.499, 0.5565, 0.3116, 0.5565, 0.2493, 0.5006, 0.2493, 0.5006, 0.3116, 0.5629, 0.2902, 0.5007, 0.2902, 0.5007, 0.2208, 0.5629, 0.2208, 0.5565, 0.3116, 0.5629, 0.2902, 0.5629, 0.2208, 0.5565, 0.2493, 0.5565, 0.2493, 0.5629, 0.2208, 0.5007, 0.2208, 0.5006, 0.2493, 0.5006, 0.2493, 0.5007, 0.2208, 0.5007, 0.2902, 0.5006, 0.3116, 0.5629, 0.2902, 0.5565, 0.3116, 0.5006, 0.3116, 0.5007, 0.2902, 0.6121, 0.3116, 0.6121, 0.2493, 0.5562, 0.2493, 0.5562, 0.3116, 0.6249, 0.2902, 0.5626, 0.2902, 0.5626, 0.2208, 0.6249, 0.2208, 0.6121, 0.3116, 0.6249, 0.2902, 0.6249, 0.2208, 0.6121, 0.2493, 0.6121, 0.2493, 0.6249, 0.2208, 0.5626, 0.2208, 0.5562, 0.2493, 0.5562, 0.2493, 0.5626, 0.2208, 0.5626, 0.2902, 0.5562, 0.3116, 0.6249, 0.2902, 0.6121, 0.3116, 0.5562, 0.3116, 0.5626, 0.2902, 0.5565, 0.3741, 0.5565, 0.3118, 0.5006, 0.3118, 0.5006, 0.3741, 0.5629, 0.3598, 0.5007, 0.3598, 0.5007, 0.2904, 0.5629, 0.2904, 0.5565, 0.3741, 0.5629, 0.3598, 0.5629, 0.2904, 0.5565, 0.3118, 0.5565, 0.3118, 0.5629, 0.2904, 0.5007, 0.2904, 0.5006, 0.3118, 0.5006, 0.3118, 0.5007, 0.2904, 0.5007, 0.3598, 0.5006, 0.3741, 0.5629, 0.3598, 0.5565, 0.3741, 0.5006, 0.3741, 0.5007, 0.3598, 0.6121, 0.3741, 0.6121, 0.3118, 0.5562, 0.3118, 0.5562, 0.3741, 0.6249, 0.3598, 0.5626, 0.3598, 0.5626, 0.2904, 0.6249, 0.2904, 0.6121, 0.3741, 0.6249, 0.3598, 0.6249, 0.2904, 0.6121, 0.3118, 0.6121, 0.3118, 0.6249, 0.2904, 0.5626, 0.2904, 0.5562, 0.3118, 0.5562, 0.3118, 0.5626, 0.2904, 0.5626, 0.3598, 0.5562, 0.3741, 0.6249, 0.3598, 0.6121, 0.3741, 0.5562, 0.3741, 0.5626, 0.3598, 0.6677, 0.3116, 0.6677, 0.2493, 0.6119, 0.2493, 0.6119, 0.3116, 0.6868, 0.2902, 0.6246, 0.2902, 0.6246, 0.2208, 0.6868, 0.2208, 0.6677, 0.3116, 0.6868, 0.2902, 0.6868, 0.2208, 0.6677, 0.2493, 0.6677, 0.2493, 0.6868, 0.2208, 0.6246, 0.2208, 0.6119, 0.2493, 0.6119, 0.2493, 0.6246, 0.2208, 0.6246, 0.2902, 0.6119, 0.3116, 0.6868, 0.2902, 0.6677, 0.3116, 0.6119, 0.3116, 0.6246, 0.2902, 0.7234, 0.3116, 0.7234, 0.2493, 0.6675, 0.2493, 0.6675, 0.3116, 0.7488, 0.2902, 0.6866, 0.2902, 0.6866, 0.2208, 0.7488, 0.2208, 0.7234, 0.3116, 0.7488, 0.2902, 0.7488, 0.2208, 0.7234, 0.2493, 0.7234, 0.2493, 0.7488, 0.2208, 0.6866, 0.2208, 0.6675, 0.2493, 0.6675, 0.2493, 0.6866, 0.2208, 0.6866, 0.2902, 0.6675, 0.3116, 0.7488, 0.2902, 0.7234, 0.3116, 0.6675, 0.3116, 0.6866, 0.2902, 0.6677, 0.3741, 0.6677, 0.3118, 0.6119, 0.3118, 0.6119, 0.3741, 0.6868, 0.3598, 0.6246, 0.3598, 0.6246, 0.2904, 0.6868, 0.2904, 0.6677, 0.3741, 0.6868, 0.3598, 0.6868, 0.2904, 0.6677, 0.3118, 0.6677, 0.3118, 0.6868, 0.2904, 0.6246, 0.2904, 0.6119, 0.3118, 0.6119, 0.3118, 0.6246, 0.2904, 0.6246, 0.3598, 0.6119, 0.3741, 0.6868, 0.3598, 0.6677, 0.3741, 0.6119, 0.3741, 0.6246, 0.3598, 0.7234, 0.3741, 0.7234, 0.3118, 0.6675, 0.3118, 0.6675, 0.3741, 0.7488, 0.3598, 0.6866, 0.3598, 0.6866, 0.2904, 0.7488, 0.2904, 0.7234, 0.3741, 0.7488, 0.3598, 0.7488, 0.2904, 0.7234, 0.3118, 0.7234, 0.3118, 0.7488, 0.2904, 0.6866, 0.2904, 0.6675, 0.3118, 0.6675, 0.3118, 0.6866, 0.2904, 0.6866, 0.3598, 0.6675, 0.3741, 0.7488, 0.3598, 0.7234, 0.3741, 0.6675, 0.3741, 0.6866, 0.3598, 0.3342, 0.6869, 0.3342, 0.6246, 0.2783, 0.6246, 0.2783, 0.6869, 0.3153, 0.7082, 0.2531, 0.7082, 0.2531, 0.6388, 0.3153, 0.6388, 0.3342, 0.6869, 0.3153, 0.7082, 0.3153, 0.6388, 0.3342, 0.6246, 0.3342, 0.6246, 0.3153, 0.6388, 0.2531, 0.6388, 0.2783, 0.6246, 0.2783, 0.6246, 0.2531, 0.6388, 0.2531, 0.7082, 0.2783, 0.6869, 0.3153, 0.7082, 0.3342, 0.6869, 0.2783, 0.6869, 0.2531, 0.7082, 0.3898, 0.6869, 0.3898, 0.6246, 0.3339, 0.6246, 0.3339, 0.6869, 0.3773, 0.7082, 0.315, 0.7082, 0.315, 0.6388, 0.3773, 0.6388, 0.3898, 0.6869, 0.3773, 0.7082, 0.3773, 0.6388, 0.3898, 0.6246, 0.3898, 0.6246, 0.3773, 0.6388, 0.315, 0.6388, 0.3339, 0.6246, 0.3339, 0.6246, 0.315, 0.6388, 0.315, 0.7082, 0.3339, 0.6869, 0.3773, 0.7082, 0.3898, 0.6869, 0.3339, 0.6869, 0.315, 0.7082, 0.3342, 0.7494, 0.3342, 0.6871, 0.2783, 0.6871, 0.2783, 0.7494, 0.3153, 0.7778, 0.2531, 0.7778, 0.2531, 0.7084, 0.3153, 0.7084, 0.3342, 0.7494, 0.3153, 0.7778, 0.3153, 0.7084, 0.3342, 0.6871, 0.3342, 0.6871, 0.3153, 0.7084, 0.2531, 0.7084, 0.2783, 0.6871, 0.2783, 0.6871, 0.2531, 0.7084, 0.2531, 0.7778, 0.2783, 0.7494, 0.3153, 0.7778, 0.3342, 0.7494, 0.2783, 0.7494, 0.2531, 0.7778, 0.3898, 0.7494, 0.3898, 0.6871, 0.3339, 0.6871, 0.3339, 0.7494, 0.3773, 0.7778, 0.315, 0.7778, 0.315, 0.7084, 0.3773, 0.7084, 0.3898, 0.7494, 0.3773, 0.7778, 0.3773, 0.7084, 0.3898, 0.6871, 0.3898, 0.6871, 0.3773, 0.7084, 0.315, 0.7084, 0.3339, 0.6871, 0.3339, 0.6871, 0.315, 0.7084, 0.315, 0.7778, 0.3339, 0.7494, 0.3773, 0.7778, 0.3898, 0.7494, 0.3339, 0.7494, 0.315, 0.7778, 0.4454, 0.6869, 0.4454, 0.6246, 0.3895, 0.6246, 0.3895, 0.6869, 0.4392, 0.7082, 0.377, 0.7082, 0.377, 0.6388, 0.4392, 0.6388, 0.4454, 0.6869, 0.4392, 0.7082, 0.4392, 0.6388, 0.4454, 0.6246, 0.4454, 0.6246, 0.4392, 0.6388, 0.377, 0.6388, 0.3895, 0.6246, 0.3895, 0.6246, 0.377, 0.6388, 0.377, 0.7082, 0.3895, 0.6869, 0.4392, 0.7082, 0.4454, 0.6869, 0.3895, 0.6869, 0.377, 0.7082, 0.501, 0.6869, 0.501, 0.6246, 0.4452, 0.6246, 0.4452, 0.6869, 0.5012, 0.7082, 0.4389, 0.7082, 0.4389, 0.6388, 0.5012, 0.6388, 0.501, 0.6869, 0.5012, 0.7082, 0.5012, 0.6388, 0.501, 0.6246, 0.501, 0.6246, 0.5012, 0.6388, 0.4389, 0.6388, 0.4452, 0.6246, 0.4452, 0.6246, 0.4389, 0.6388, 0.4389, 0.7082, 0.4452, 0.6869, 0.5012, 0.7082, 0.501, 0.6869, 0.4452, 0.6869, 0.4389, 0.7082, 0.4454, 0.7494, 0.4454, 0.6871, 0.3895, 0.6871, 0.3895, 0.7494, 0.4392, 0.7778, 0.377, 0.7778, 0.377, 0.7084, 0.4392, 0.7084, 0.4454, 0.7494, 0.4392, 0.7778, 0.4392, 0.7084, 0.4454, 0.6871, 0.4454, 0.6871, 0.4392, 0.7084, 0.377, 0.7084, 0.3895, 0.6871, 0.3895, 0.6871, 0.377, 0.7084, 0.377, 0.7778, 0.3895, 0.7494, 0.4392, 0.7778, 0.4454, 0.7494, 0.3895, 0.7494, 0.377, 0.7778, 0.501, 0.7494, 0.501, 0.6871, 0.4452, 0.6871, 0.4452, 0.7494, 0.5012, 0.7778, 0.4389, 0.7778, 0.4389, 0.7084, 0.5012, 0.7084, 0.501, 0.7494, 0.5012, 0.7778, 0.5012, 0.7084, 0.501, 0.6871, 0.501, 0.6871, 0.5012, 0.7084, 0.4389, 0.7084, 0.4452, 0.6871, 0.4452, 0.6871, 0.4389, 0.7084, 0.4389, 0.7778, 0.4452, 0.7494, 0.5012, 0.7778, 0.501, 0.7494, 0.4452, 0.7494, 0.4389, 0.7778, 0.3342, 0.5619, 0.3342, 0.4996, 0.2783, 0.4996, 0.2783, 0.5619, 0.3153, 0.569, 0.2531, 0.569, 0.2531, 0.4996, 0.3153, 0.4996, 0.3342, 0.5619, 0.3153, 0.569, 0.3153, 0.4996, 0.3342, 0.4996, 0.3342, 0.4996, 0.3153, 0.4996, 0.2531, 0.4996, 0.2783, 0.4996, 0.2783, 0.4996, 0.2531, 0.4996, 0.2531, 0.569, 0.2783, 0.5619, 0.3153, 0.569, 0.3342, 0.5619, 0.2783, 0.5619, 0.2531, 0.569, 0.3898, 0.5619, 0.3898, 0.4996, 0.3339, 0.4996, 0.3339, 0.5619, 0.3773, 0.569, 0.315, 0.569, 0.315, 0.4996, 0.3773, 0.4996, 0.3898, 0.5619, 0.3773, 0.569, 0.3773, 0.4996, 0.3898, 0.4996, 0.3898, 0.4996, 0.3773, 0.4996, 0.315, 0.4996, 0.3339, 0.4996, 0.3339, 0.4996, 0.315, 0.4996, 0.315, 0.569, 0.3339, 0.5619, 0.3773, 0.569, 0.3898, 0.5619, 0.3339, 0.5619, 0.315, 0.569, 0.3342, 0.6244, 0.3342, 0.5621, 0.2783, 0.5621, 0.2783, 0.6244, 0.3153, 0.6386, 0.2531, 0.6386, 0.2531, 0.5692, 0.3153, 0.5692, 0.3342, 0.6244, 0.3153, 0.6386, 0.3153, 0.5692, 0.3342, 0.5621, 0.3342, 0.5621, 0.3153, 0.5692, 0.2531, 0.5692, 0.2783, 0.5621, 0.2783, 0.5621, 0.2531, 0.5692, 0.2531, 0.6386, 0.2783, 0.6244, 0.3153, 0.6386, 0.3342, 0.6244, 0.2783, 0.6244, 0.2531, 0.6386, 0.3898, 0.6244, 0.3898, 0.5621, 0.3339, 0.5621, 0.3339, 0.6244, 0.3773, 0.6386, 0.315, 0.6386, 0.315, 0.5692, 0.3773, 0.5692, 0.3898, 0.6244, 0.3773, 0.6386, 0.3773, 0.5692, 0.3898, 0.5621, 0.3898, 0.5621, 0.3773, 0.5692, 0.315, 0.5692, 0.3339, 0.5621, 0.3339, 0.5621, 0.315, 0.5692, 0.315, 0.6386, 0.3339, 0.6244, 0.3773, 0.6386, 0.3898, 0.6244, 0.3339, 0.6244, 0.315, 0.6386, 0.4454, 0.5619, 0.4454, 0.4996, 0.3895, 0.4996, 0.3895, 0.5619, 0.4392, 0.569, 0.377, 0.569, 0.377, 0.4996, 0.4392, 0.4996, 0.4454, 0.5619, 0.4392, 0.569, 0.4392, 0.4996, 0.4454, 0.4996, 0.4454, 0.4996, 0.4392, 0.4996, 0.377, 0.4996, 0.3895, 0.4996, 0.3895, 0.4996, 0.377, 0.4996, 0.377, 0.569, 0.3895, 0.5619, 0.4392, 0.569, 0.4454, 0.5619, 0.3895, 0.5619, 0.377, 0.569, 0.501, 0.5619, 0.501, 0.4996, 0.4452, 0.4996, 0.4452, 0.5619, 0.5012, 0.569, 0.4389, 0.569, 0.4389, 0.4996, 0.5012, 0.4996, 0.501, 0.5619, 0.5012, 0.569, 0.5012, 0.4996, 0.501, 0.4996, 0.501, 0.4996, 0.5012, 0.4996, 0.4389, 0.4996, 0.4452, 0.4996, 0.4452, 0.4996, 0.4389, 0.4996, 0.4389, 0.569, 0.4452, 0.5619, 0.5012, 0.569, 0.501, 0.5619, 0.4452, 0.5619, 0.4389, 0.569, 0.4454, 0.6244, 0.4454, 0.5621, 0.3895, 0.5621, 0.3895, 0.6244, 0.4392, 0.6386, 0.377, 0.6386, 0.377, 0.5692, 0.4392, 0.5692, 0.4454, 0.6244, 0.4392, 0.6386, 0.4392, 0.5692, 0.4454, 0.5621, 0.4454, 0.5621, 0.4392, 0.5692, 0.377, 0.5692, 0.3895, 0.5621, 0.3895, 0.5621, 0.377, 0.5692, 0.377, 0.6386, 0.3895, 0.6244, 0.4392, 0.6386, 0.4454, 0.6244, 0.3895, 0.6244, 0.377, 0.6386, 0.501, 0.6244, 0.501, 0.5621, 0.4452, 0.5621, 0.4452, 0.6244, 0.5012, 0.6386, 0.4389, 0.6386, 0.4389, 0.5692, 0.5012, 0.5692, 0.501, 0.6244, 0.5012, 0.6386, 0.5012, 0.5692, 0.501, 0.5621, 0.501, 0.5621, 0.5012, 0.5692, 0.4389, 0.5692, 0.4452, 0.5621, 0.4452, 0.5621, 0.4389, 0.5692, 0.4389, 0.6386, 0.4452, 0.6244, 0.5012, 0.6386, 0.501, 0.6244, 0.4452, 0.6244, 0.4389, 0.6386, 0.5565, 0.6869, 0.5565, 0.6246, 0.5006, 0.6246, 0.5006, 0.6869, 0.5629, 0.7082, 0.5007, 0.7082, 0.5007, 0.6388, 0.5629, 0.6388, 0.5565, 0.6869, 0.5629, 0.7082, 0.5629, 0.6388, 0.5565, 0.6246, 0.5565, 0.6246, 0.5629, 0.6388, 0.5007, 0.6388, 0.5006, 0.6246, 0.5006, 0.6246, 0.5007, 0.6388, 0.5007, 0.7082, 0.5006, 0.6869, 0.5629, 0.7082, 0.5565, 0.6869, 0.5006, 0.6869, 0.5007, 0.7082, 0.6121, 0.6869, 0.6121, 0.6246, 0.5562, 0.6246, 0.5562, 0.6869, 0.6249, 0.7082, 0.5626, 0.7082, 0.5626, 0.6388, 0.6249, 0.6388, 0.6121, 0.6869, 0.6249, 0.7082, 0.6249, 0.6388, 0.6121, 0.6246, 0.6121, 0.6246, 0.6249, 0.6388, 0.5626, 0.6388, 0.5562, 0.6246, 0.5562, 0.6246, 0.5626, 0.6388, 0.5626, 0.7082, 0.5562, 0.6869, 0.6249, 0.7082, 0.6121, 0.6869, 0.5562, 0.6869, 0.5626, 0.7082, 0.5565, 0.7494, 0.5565, 0.6871, 0.5006, 0.6871, 0.5006, 0.7494, 0.5629, 0.7778, 0.5007, 0.7778, 0.5007, 0.7084, 0.5629, 0.7084, 0.5565, 0.7494, 0.5629, 0.7778, 0.5629, 0.7084, 0.5565, 0.6871, 0.5565, 0.6871, 0.5629, 0.7084, 0.5007, 0.7084, 0.5006, 0.6871, 0.5006, 0.6871, 0.5007, 0.7084, 0.5007, 0.7778, 0.5006, 0.7494, 0.5629, 0.7778, 0.5565, 0.7494, 0.5006, 0.7494, 0.5007, 0.7778, 0.6121, 0.7494, 0.6121, 0.6871, 0.5562, 0.6871, 0.5562, 0.7494, 0.6249, 0.7778, 0.5626, 0.7778, 0.5626, 0.7084, 0.6249, 0.7084, 0.6121, 0.7494, 0.6249, 0.7778, 0.6249, 0.7084, 0.6121, 0.6871, 0.6121, 0.6871, 0.6249, 0.7084, 0.5626, 0.7084, 0.5562, 0.6871, 0.5562, 0.6871, 0.5626, 0.7084, 0.5626, 0.7778, 0.5562, 0.7494, 0.6249, 0.7778, 0.6121, 0.7494, 0.5562, 0.7494, 0.5626, 0.7778, 0.6677, 0.6869, 0.6677, 0.6246, 0.6119, 0.6246, 0.6119, 0.6869, 0.6868, 0.7082, 0.6246, 0.7082, 0.6246, 0.6388, 0.6868, 0.6388, 0.6677, 0.6869, 0.6868, 0.7082, 0.6868, 0.6388, 0.6677, 0.6246, 0.6677, 0.6246, 0.6868, 0.6388, 0.6246, 0.6388, 0.6119, 0.6246, 0.6119, 0.6246, 0.6246, 0.6388, 0.6246, 0.7082, 0.6119, 0.6869, 0.6868, 0.7082, 0.6677, 0.6869, 0.6119, 0.6869, 0.6246, 0.7082, 0.7234, 0.6869, 0.7234, 0.6246, 0.6675, 0.6246, 0.6675, 0.6869, 0.7488, 0.7082, 0.6866, 0.7082, 0.6866, 0.6388, 0.7488, 0.6388, 0.7234, 0.6869, 0.7488, 0.7082, 0.7488, 0.6388, 0.7234, 0.6246, 0.7234, 0.6246, 0.7488, 0.6388, 0.6866, 0.6388, 0.6675, 0.6246, 0.6675, 0.6246, 0.6866, 0.6388, 0.6866, 0.7082, 0.6675, 0.6869, 0.7488, 0.7082, 0.7234, 0.6869, 0.6675, 0.6869, 0.6866, 0.7082, 0.6677, 0.7494, 0.6677, 0.6871, 0.6119, 0.6871, 0.6119, 0.7494, 0.6868, 0.7778, 0.6246, 0.7778, 0.6246, 0.7084, 0.6868, 0.7084, 0.6677, 0.7494, 0.6868, 0.7778, 0.6868, 0.7084, 0.6677, 0.6871, 0.6677, 0.6871, 0.6868, 0.7084, 0.6246, 0.7084, 0.6119, 0.6871, 0.6119, 0.6871, 0.6246, 0.7084, 0.6246, 0.7778, 0.6119, 0.7494, 0.6868, 0.7778, 0.6677, 0.7494, 0.6119, 0.7494, 0.6246, 0.7778, 0.7234, 0.7494, 0.7234, 0.6871, 0.6675, 0.6871, 0.6675, 0.7494, 0.7488, 0.7778, 0.6866, 0.7778, 0.6866, 0.7084, 0.7488, 0.7084, 0.7234, 0.7494, 0.7488, 0.7778, 0.7488, 0.7084, 0.7234, 0.6871, 0.7234, 0.6871, 0.7488, 0.7084, 0.6866, 0.7084, 0.6675, 0.6871, 0.6675, 0.6871, 0.6866, 0.7084, 0.6866, 0.7778, 0.6675, 0.7494, 0.7488, 0.7778, 0.7234, 0.7494, 0.6675, 0.7494, 0.6866, 0.7778, 0.5565, 0.5619, 0.5565, 0.4996, 0.5006, 0.4996, 0.5006, 0.5619, 0.5629, 0.569, 0.5007, 0.569, 0.5007, 0.4996, 0.5629, 0.4996, 0.5565, 0.5619, 0.5629, 0.569, 0.5629, 0.4996, 0.5565, 0.4996, 0.5565, 0.4996, 0.5629, 0.4996, 0.5007, 0.4996, 0.5006, 0.4996, 0.5006, 0.4996, 0.5007, 0.4996, 0.5007, 0.569, 0.5006, 0.5619, 0.5629, 0.569, 0.5565, 0.5619, 0.5006, 0.5619, 0.5007, 0.569, 0.6121, 0.5619, 0.6121, 0.4996, 0.5562, 0.4996, 0.5562, 0.5619, 0.6249, 0.569, 0.5626, 0.569, 0.5626, 0.4996, 0.6249, 0.4996, 0.6121, 0.5619, 0.6249, 0.569, 0.6249, 0.4996, 0.6121, 0.4996, 0.6121, 0.4996, 0.6249, 0.4996, 0.5626, 0.4996, 0.5562, 0.4996, 0.5562, 0.4996, 0.5626, 0.4996, 0.5626, 0.569, 0.5562, 0.5619, 0.6249, 0.569, 0.6121, 0.5619, 0.5562, 0.5619, 0.5626, 0.569, 0.5565, 0.6244, 0.5565, 0.5621, 0.5006, 0.5621, 0.5006, 0.6244, 0.5629, 0.6386, 0.5007, 0.6386, 0.5007, 0.5692, 0.5629, 0.5692, 0.5565, 0.6244, 0.5629, 0.6386, 0.5629, 0.5692, 0.5565, 0.5621, 0.5565, 0.5621, 0.5629, 0.5692, 0.5007, 0.5692, 0.5006, 0.5621, 0.5006, 0.5621, 0.5007, 0.5692, 0.5007, 0.6386, 0.5006, 0.6244, 0.5629, 0.6386, 0.5565, 0.6244, 0.5006, 0.6244, 0.5007, 0.6386, 0.6121, 0.6244, 0.6121, 0.5621, 0.5562, 0.5621, 0.5562, 0.6244, 0.6249, 0.6386, 0.5626, 0.6386, 0.5626, 0.5692, 0.6249, 0.5692, 0.6121, 0.6244, 0.6249, 0.6386, 0.6249, 0.5692, 0.6121, 0.5621, 0.6121, 0.5621, 0.6249, 0.5692, 0.5626, 0.5692, 0.5562, 0.5621, 0.5562, 0.5621, 0.5626, 0.5692, 0.5626, 0.6386, 0.5562, 0.6244, 0.6249, 0.6386, 0.6121, 0.6244, 0.5562, 0.6244, 0.5626, 0.6386, 0.6677, 0.5619, 0.6677, 0.4996, 0.6119, 0.4996, 0.6119, 0.5619, 0.6868, 0.569, 0.6246, 0.569, 0.6246, 0.4996, 0.6868, 0.4996, 0.6677, 0.5619, 0.6868, 0.569, 0.6868, 0.4996, 0.6677, 0.4996, 0.6677, 0.4996, 0.6868, 0.4996, 0.6246, 0.4996, 0.6119, 0.4996, 0.6119, 0.4996, 0.6246, 0.4996, 0.6246, 0.569, 0.6119, 0.5619, 0.6868, 0.569, 0.6677, 0.5619, 0.6119, 0.5619, 0.6246, 0.569, 0.7234, 0.5619, 0.7234, 0.4996, 0.6675, 0.4996, 0.6675, 0.5619, 0.7488, 0.569, 0.6866, 0.569, 0.6866, 0.4996, 0.7488, 0.4996, 0.7234, 0.5619, 0.7488, 0.569, 0.7488, 0.4996, 0.7234, 0.4996, 0.7234, 0.4996, 0.7488, 0.4996, 0.6866, 0.4996, 0.6675, 0.4996, 0.6675, 0.4996, 0.6866, 0.4996, 0.6866, 0.569, 0.6675, 0.5619, 0.7488, 0.569, 0.7234, 0.5619, 0.6675, 0.5619, 0.6866, 0.569, 0.6677, 0.6244, 0.6677, 0.5621, 0.6119, 0.5621, 0.6119, 0.6244, 0.6868, 0.6386, 0.6246, 0.6386, 0.6246, 0.5692, 0.6868, 0.5692, 0.6677, 0.6244, 0.6868, 0.6386, 0.6868, 0.5692, 0.6677, 0.5621, 0.6677, 0.5621, 0.6868, 0.5692, 0.6246, 0.5692, 0.6119, 0.5621, 0.6119, 0.5621, 0.6246, 0.5692, 0.6246, 0.6386, 0.6119, 0.6244, 0.6868, 0.6386, 0.6677, 0.6244, 0.6119, 0.6244, 0.6246, 0.6386, 0.7234, 0.6244, 0.7234, 0.5621, 0.6675, 0.5621, 0.6675, 0.6244, 0.7488, 0.6386, 0.6866, 0.6386, 0.6866, 0.5692, 0.7488, 0.5692, 0.7234, 0.6244, 0.7488, 0.6386, 0.7488, 0.5692, 0.7234, 0.5621, 0.7234, 0.5621, 0.7488, 0.5692, 0.6866, 0.5692, 0.6675, 0.5621, 0.6675, 0.5621, 0.6866, 0.5692, 0.6866, 0.6386, 0.6675, 0.6244, 0.7488, 0.6386, 0.7234, 0.6244, 0.6675, 0.6244, 0.6866, 0.6386])
me_cube.materials.append(mat_checker)
me_cube.use_remesh_preserve_volume = False
me_cube.use_remesh_preserve_attributes = False
me_cube.use_mirror_vertex_groups = False
me_cube.update()

# ---- objects
ob_cube = bpy.data.objects.new('Cube', me_cube)
ob_lamp = bpy.data.objects.new('Lamp', light_lamp)
ob_camera = bpy.data.objects.new('Camera', cam_camera)

# ---- transforms, parenting, visibility, modifiers, constraints
ob_cube.location = (0.0, 0.0, -1.735)
ob_cube.lock_rotations_4d = False
ob_cube.empty_display_type = 'ARROWS'
ob_cube.lineart.crease_threshold = 0.0
ob_lamp.location = (4.076, 1.005, 4.169)
ob_lamp.rotation_euler = (0.6503, 0.05522, 1.866)
ob_lamp.lock_rotations_4d = False
ob_lamp.empty_display_type = 'ARROWS'
ob_lamp.color = (0.0, 0.0, 0.0, 0.0)
ob_lamp.lineart.crease_threshold = 0.0
ob_camera.location = (7.481, -6.508, 3.609)
ob_camera.rotation_euler = (1.109, 0.0, 0.8149)
ob_camera.lock_rotations_4d = False
ob_camera.empty_display_type = 'ARROWS'
ob_camera.color = (0.0, 0.0, 0.0, 0.0)
ob_camera.display_type = 'WIRE'
ob_camera.lineart.crease_threshold = 0.0

# ---- collection membership
col_collection_1.objects.link(ob_cube)
col_collection_1.objects.link(ob_lamp)
col_collection_1.objects.link(ob_camera)

# ---- scene / render settings (as saved in the file)
scene.camera = ob_camera
scene.frame_start = 1; scene.frame_end = 250; scene.frame_set(2)
scene.render.engine = 'BLENDER_EEVEE_NEXT'
scene.render.resolution_percentage = 50
scene.render.dither_intensity = 0.0
scene.cycles.use_denoising = False
scene.cycles.samples = 128
scene.cycles.sampling_pattern = 'TABULATED_SOBOL'
scene.cycles.light_sampling_threshold = 0.0
scene.cycles.use_adaptive_sampling = False
scene.cycles.use_light_tree = False
scene.cycles.blur_glossy = 0.0
scene.cycles.sample_clamp_indirect = 0.0
scene.view_settings.view_transform = 'Standard'
bpy.context.view_layer.update()
